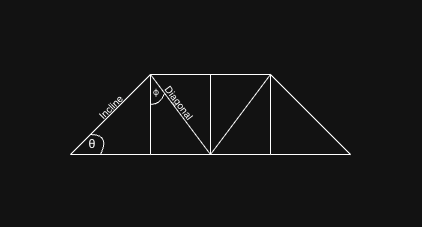

The diagram above was exported from draw.io. Its source (the exported page's mxGraphModel, read from the mxfile embedded in the PNG):
<mxGraphModel dx="318" dy="223" grid="1" gridSize="10" guides="1" tooltips="1" connect="1" arrows="1" fold="1" page="1" pageScale="1" pageWidth="827" pageHeight="1169" math="0" shadow="0">
  <root>
    <mxCell id="0" />
    <mxCell id="1" parent="0" />
    <mxCell id="eFFv43GV1ovYakpd3EKa-1" edge="1" parent="1" style="endArrow=none;html=1;rounded=0;" value="">
      <mxGeometry height="50" relative="1" width="50" as="geometry">
        <mxPoint x="400" y="360" as="sourcePoint" />
        <mxPoint x="480" y="280" as="targetPoint" />
      </mxGeometry>
    </mxCell>
    <mxCell id="eFFv43GV1ovYakpd3EKa-2" edge="1" parent="1" style="endArrow=none;html=1;rounded=0;" value="">
      <mxGeometry height="50" relative="1" width="50" as="geometry">
        <mxPoint x="480" y="360" as="sourcePoint" />
        <mxPoint x="480" y="280" as="targetPoint" />
      </mxGeometry>
    </mxCell>
    <mxCell id="eFFv43GV1ovYakpd3EKa-3" edge="1" parent="1" style="endArrow=none;html=1;rounded=0;" value="">
      <mxGeometry height="50" relative="1" width="50" as="geometry">
        <mxPoint x="400" y="360" as="sourcePoint" />
        <mxPoint x="480" y="360" as="targetPoint" />
      </mxGeometry>
    </mxCell>
    <mxCell id="eFFv43GV1ovYakpd3EKa-4" edge="1" parent="1" style="endArrow=none;html=1;rounded=0;" value="">
      <mxGeometry height="50" relative="1" width="50" as="geometry">
        <mxPoint x="600" y="360" as="sourcePoint" />
        <mxPoint x="480" y="360" as="targetPoint" />
      </mxGeometry>
    </mxCell>
    <mxCell id="eFFv43GV1ovYakpd3EKa-5" edge="1" parent="1" style="endArrow=none;html=1;rounded=0;" value="">
      <mxGeometry height="50" relative="1" width="50" as="geometry">
        <mxPoint x="600" y="360" as="sourcePoint" />
        <mxPoint x="600" y="280" as="targetPoint" />
      </mxGeometry>
    </mxCell>
    <mxCell id="eFFv43GV1ovYakpd3EKa-6" edge="1" parent="1" style="endArrow=none;html=1;rounded=0;" value="">
      <mxGeometry height="50" relative="1" width="50" as="geometry">
        <mxPoint x="600" y="360" as="sourcePoint" />
        <mxPoint x="680" y="360" as="targetPoint" />
      </mxGeometry>
    </mxCell>
    <mxCell id="eFFv43GV1ovYakpd3EKa-7" edge="1" parent="1" style="endArrow=none;html=1;rounded=0;" value="">
      <mxGeometry height="50" relative="1" width="50" as="geometry">
        <mxPoint x="680" y="360" as="sourcePoint" />
        <mxPoint x="600" y="280" as="targetPoint" />
      </mxGeometry>
    </mxCell>
    <mxCell id="eFFv43GV1ovYakpd3EKa-8" edge="1" parent="1" style="endArrow=none;html=1;rounded=0;" value="">
      <mxGeometry height="50" relative="1" width="50" as="geometry">
        <mxPoint x="480" y="280" as="sourcePoint" />
        <mxPoint x="600" y="280" as="targetPoint" />
      </mxGeometry>
    </mxCell>
    <mxCell id="eFFv43GV1ovYakpd3EKa-9" edge="1" parent="1" style="endArrow=none;html=1;rounded=0;" value="">
      <mxGeometry height="50" relative="1" width="50" as="geometry">
        <mxPoint x="540" y="360" as="sourcePoint" />
        <mxPoint x="480" y="280" as="targetPoint" />
      </mxGeometry>
    </mxCell>
    <mxCell id="eFFv43GV1ovYakpd3EKa-10" edge="1" parent="1" style="endArrow=none;html=1;rounded=0;" value="">
      <mxGeometry height="50" relative="1" width="50" as="geometry">
        <mxPoint x="540" y="360" as="sourcePoint" />
        <mxPoint x="600" y="280" as="targetPoint" />
      </mxGeometry>
    </mxCell>
    <mxCell id="eFFv43GV1ovYakpd3EKa-11" edge="1" parent="1" style="endArrow=none;html=1;rounded=0;" value="">
      <mxGeometry height="50" relative="1" width="50" as="geometry">
        <mxPoint x="540" y="360" as="sourcePoint" />
        <mxPoint x="540" y="280" as="targetPoint" />
      </mxGeometry>
    </mxCell>
    <mxCell id="eFFv43GV1ovYakpd3EKa-14" parent="1" style="text;html=1;whiteSpace=wrap;strokeColor=none;fillColor=none;align=center;verticalAlign=middle;rounded=0;" value="θ" vertex="1">
      <mxGeometry height="10" width="10" x="417" y="345" as="geometry" />
    </mxCell>
    <mxCell id="eFFv43GV1ovYakpd3EKa-17" edge="1" parent="1" style="endArrow=none;html=1;rounded=0;curved=1;" value="">
      <mxGeometry height="50" relative="1" width="50" as="geometry">
        <Array as="points">
          <mxPoint x="440" y="340" />
        </Array>
        <mxPoint x="430" y="360" as="sourcePoint" />
        <mxPoint x="420" y="340" as="targetPoint" />
      </mxGeometry>
    </mxCell>
    <mxCell id="eFFv43GV1ovYakpd3EKa-18" edge="1" parent="1" style="endArrow=none;html=1;rounded=0;curved=1;" value="">
      <mxGeometry height="50" relative="1" width="50" as="geometry">
        <Array as="points">
          <mxPoint x="490" y="310" />
        </Array>
        <mxPoint x="480" y="310" as="sourcePoint" />
        <mxPoint x="494" y="299" as="targetPoint" />
      </mxGeometry>
    </mxCell>
    <mxCell id="eFFv43GV1ovYakpd3EKa-19" parent="1" style="text;html=1;whiteSpace=wrap;strokeColor=none;fillColor=none;align=center;verticalAlign=middle;rounded=0;fontSize=9;" value="φ" vertex="1">
      <mxGeometry height="30" width="60" x="456" y="283" as="geometry" />
    </mxCell>
    <mxCell id="eFFv43GV1ovYakpd3EKa-20" parent="1" style="text;html=1;whiteSpace=wrap;strokeColor=none;fillColor=none;align=center;verticalAlign=middle;rounded=0;fontSize=10;rotation=-45;" value="Incline" vertex="1">
      <mxGeometry height="30" width="60" x="410" y="297" as="geometry" />
    </mxCell>
    <mxCell id="eFFv43GV1ovYakpd3EKa-21" parent="1" style="text;html=1;whiteSpace=wrap;strokeColor=none;fillColor=none;align=center;verticalAlign=middle;rounded=0;fontSize=10;rotation=53;" value="Diagonal" vertex="1">
      <mxGeometry height="30" width="60" x="479.9998051533947" y="293" as="geometry" />
    </mxCell>
  </root>
</mxGraphModel>